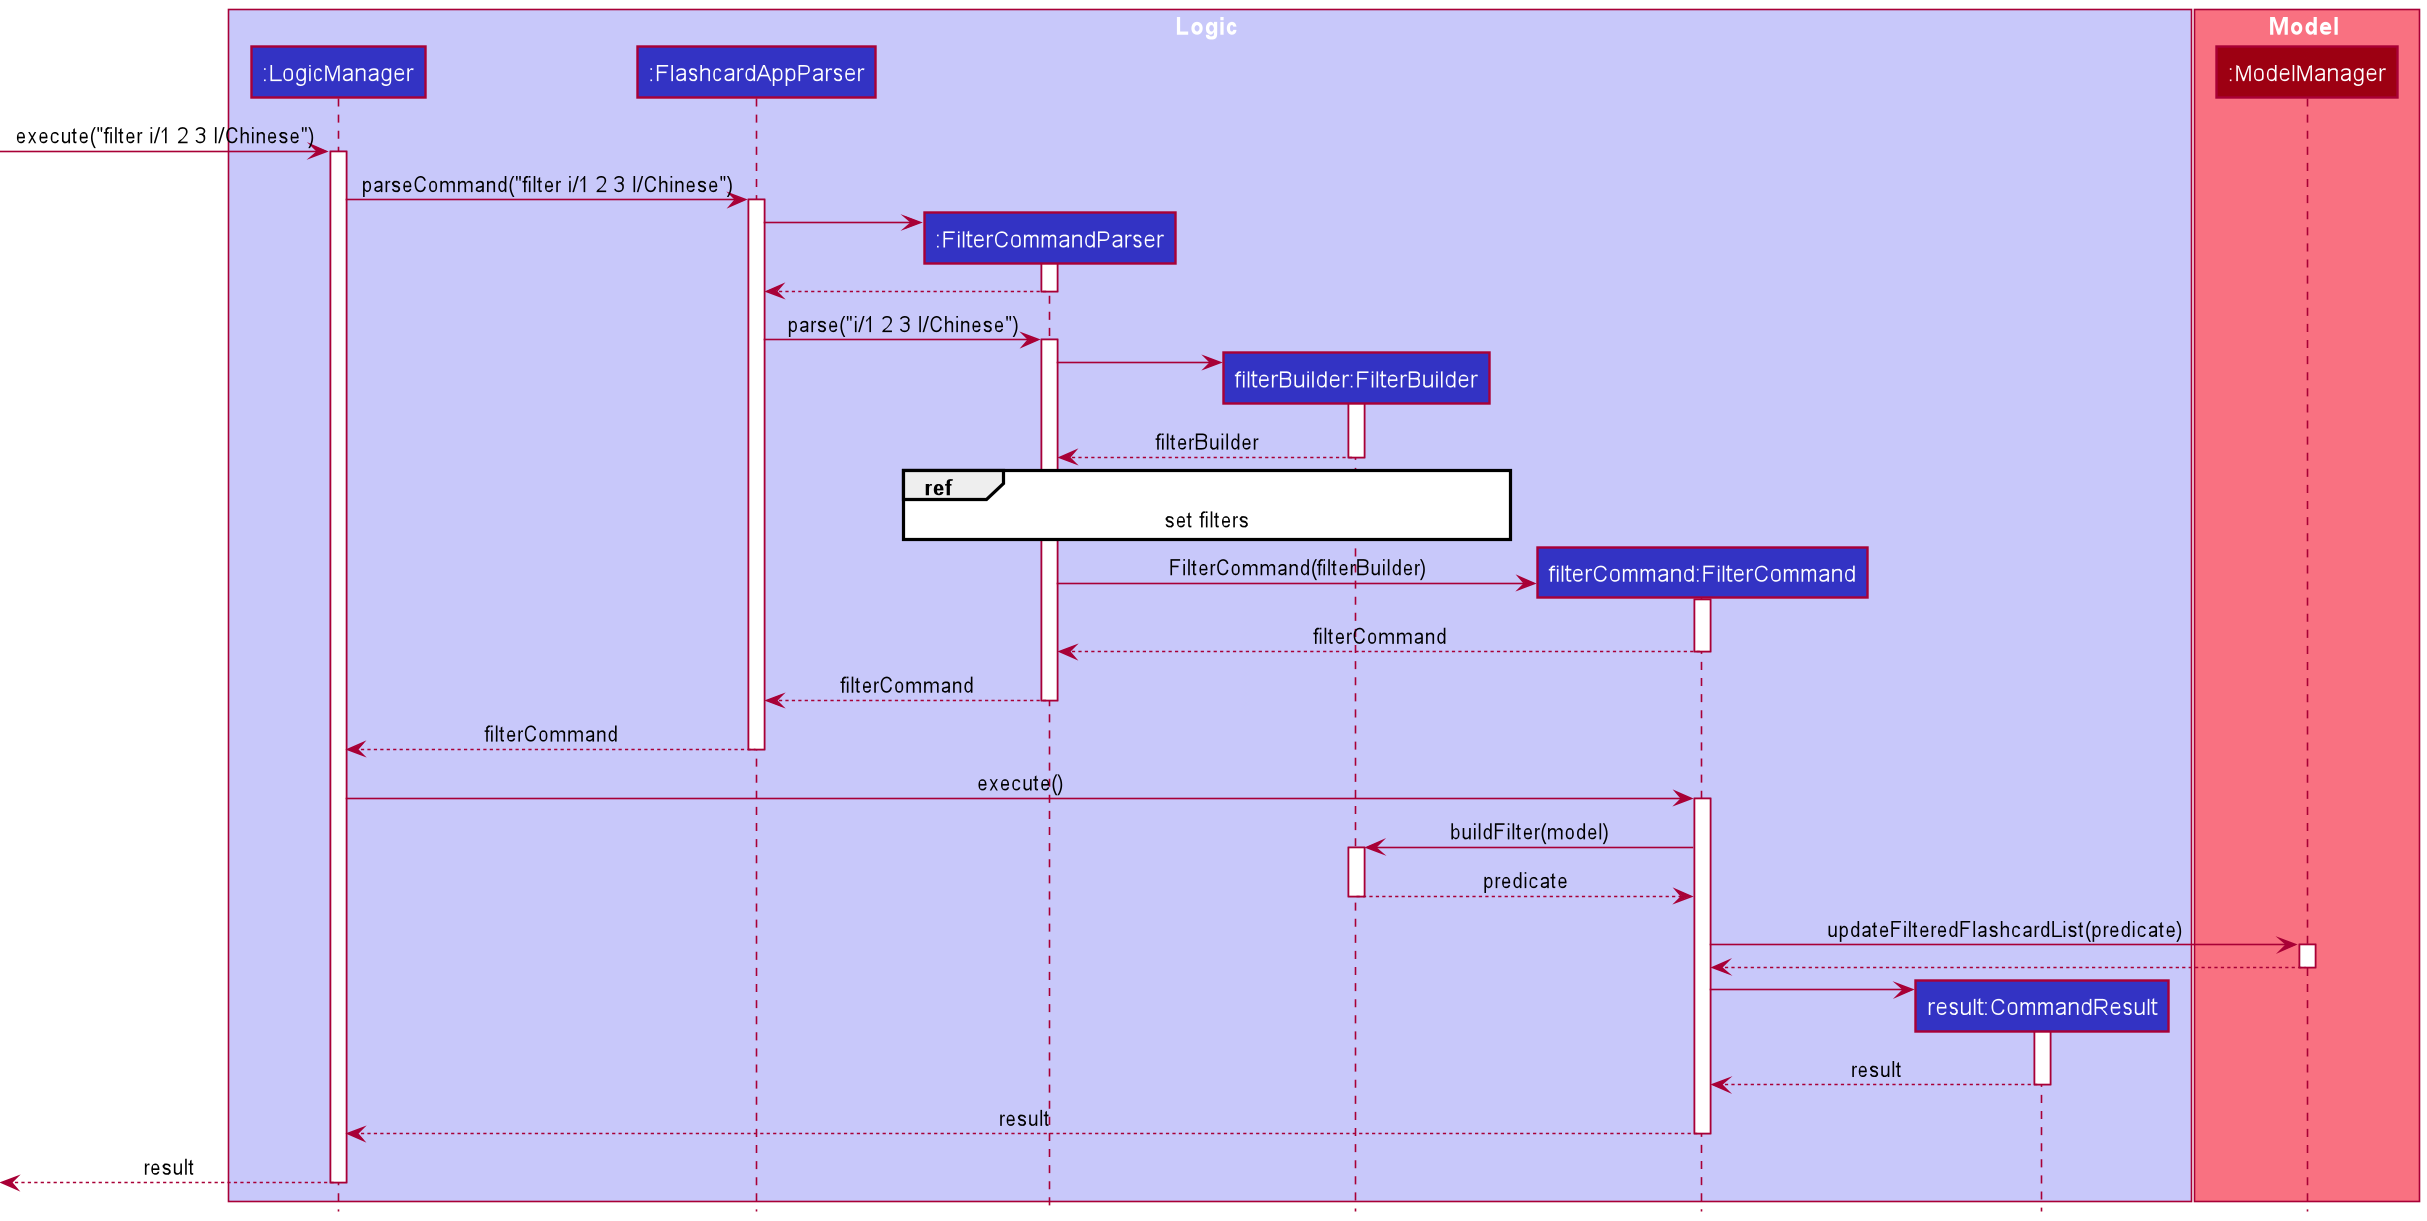

The diagram above was rendered by PlantUML. Its source (embedded in the PNG):
@startuml
!include style.puml

box Logic LOGIC_COLOR_T1
participant ":LogicManager" as LogicManager LOGIC_COLOR
participant ":FlashcardAppParser" as FlashcardAppParser LOGIC_COLOR
participant ":FilterCommandParser" as FilterCommandParser LOGIC_COLOR
participant "filterBuilder:FilterBuilder" as FilterBuilder LOGIC_COLOR
participant "filterCommand:FilterCommand" as FilterCommand LOGIC_COLOR
participant "result:CommandResult" as CommandResult LOGIC_COLOR
end box

box Model MODEL_COLOR_T1
participant ":ModelManager" as Model MODEL_COLOR
end box
[-> LogicManager : execute("filter i/1 2 3 l/Chinese")
activate LogicManager

LogicManager -> FlashcardAppParser : parseCommand("filter i/1 2 3 l/Chinese")
activate FlashcardAppParser

create FilterCommandParser
FlashcardAppParser -> FilterCommandParser
activate FilterCommandParser

FilterCommandParser --> FlashcardAppParser
deactivate FilterCommandParser

FlashcardAppParser -> FilterCommandParser: parse("i/1 2 3 l/Chinese")
activate FilterCommandParser

create FilterBuilder
FilterCommandParser -> FilterBuilder
activate FilterBuilder

FilterBuilder --> FilterCommandParser :filterBuilder
deactivate FilterBuilder

ref over FilterCommandParser, FilterBuilder
    set filters
end
create FilterCommand
FilterCommandParser -> FilterCommand : FilterCommand(filterBuilder)
activate FilterCommand

FilterCommand --> FilterCommandParser : filterCommand
deactivate FilterCommand

FilterCommandParser --> FlashcardAppParser: filterCommand
deactivate FilterCommandParser

FlashcardAppParser --> LogicManager : filterCommand
deactivate FlashcardAppParser

LogicManager -> FilterCommand : execute()
activate FilterCommand

FilterCommand -> FilterBuilder : buildFilter(model)
activate FilterBuilder

FilterBuilder --> FilterCommand : predicate
deactivate FilterBuilder


FilterCommand -> Model : updateFilteredFlashcardList(predicate)
activate Model

Model --> FilterCommand
deactivate Model

create CommandResult
FilterCommand -> CommandResult
activate CommandResult

CommandResult --> FilterCommand : result
deactivate CommandResult

FilterCommand --> LogicManager : result
deactivate FilterCommand

[<--LogicManager : result
deactivate LogicManager
@enduml